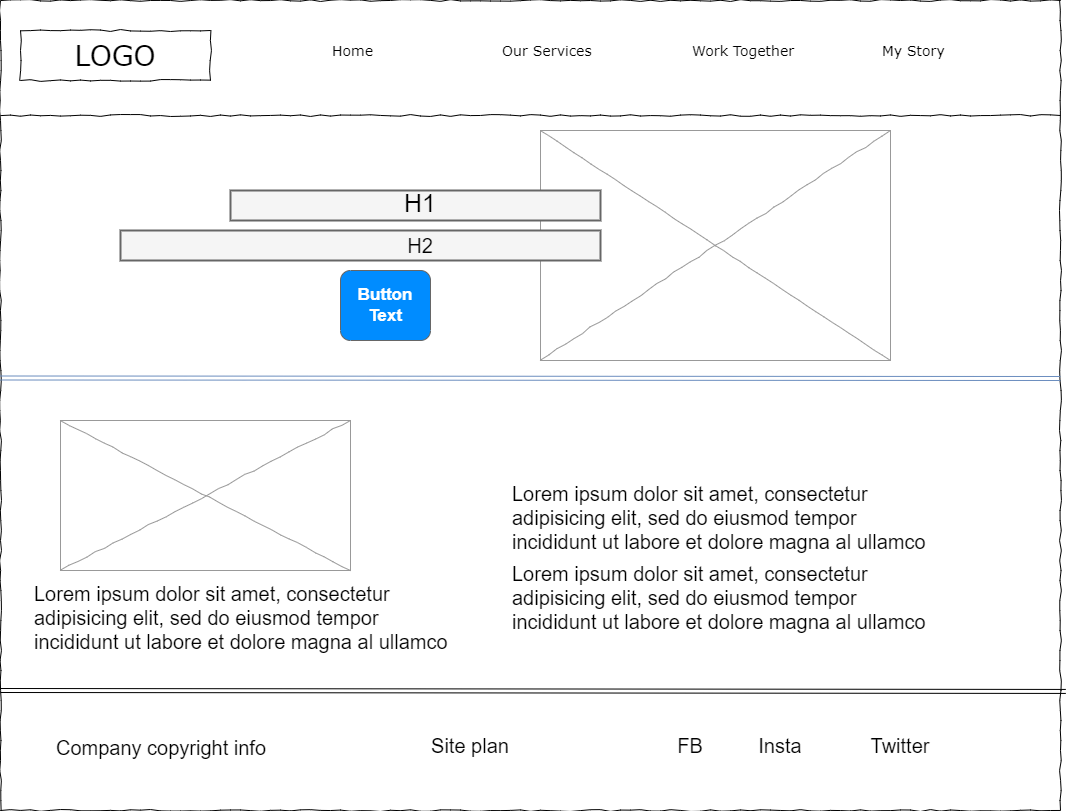

The diagram above was exported from draw.io. Its source (the exported page's mxGraphModel, read from the mxfile embedded in the PNG):
<mxGraphModel dx="1098" dy="828" grid="1" gridSize="10" guides="1" tooltips="1" connect="1" arrows="1" fold="1" page="1" pageScale="1" pageWidth="1100" pageHeight="850" background="none" math="0" shadow="0">
  <root>
    <mxCell id="0" />
    <mxCell id="1" parent="0" />
    <mxCell id="677b7b8949515195-1" value="" style="whiteSpace=wrap;html=1;rounded=0;shadow=0;labelBackgroundColor=none;strokeColor=#000000;strokeWidth=1;fillColor=none;fontFamily=Verdana;fontSize=12;fontColor=#000000;align=center;comic=1;" parent="1" vertex="1">
      <mxGeometry x="20" y="30" width="1060" height="810" as="geometry" />
    </mxCell>
    <mxCell id="677b7b8949515195-2" value="LOGO" style="whiteSpace=wrap;html=1;rounded=0;shadow=0;labelBackgroundColor=none;strokeWidth=1;fontFamily=Verdana;fontSize=28;align=center;comic=1;" parent="1" vertex="1">
      <mxGeometry x="40" y="60" width="190" height="50" as="geometry" />
    </mxCell>
    <mxCell id="677b7b8949515195-4" value="Home" style="text;html=1;points=[];align=left;verticalAlign=top;spacingTop=-4;fontSize=14;fontFamily=Verdana" parent="1" vertex="1">
      <mxGeometry x="350" y="70" width="60" height="20" as="geometry" />
    </mxCell>
    <mxCell id="677b7b8949515195-5" value="Our Services" style="text;html=1;points=[];align=left;verticalAlign=top;spacingTop=-4;fontSize=14;fontFamily=Verdana" parent="1" vertex="1">
      <mxGeometry x="520" y="70" width="60" height="20" as="geometry" />
    </mxCell>
    <mxCell id="677b7b8949515195-6" value="Work Together" style="text;html=1;points=[];align=left;verticalAlign=top;spacingTop=-4;fontSize=14;fontFamily=Verdana" parent="1" vertex="1">
      <mxGeometry x="710" y="70" width="80" height="20" as="geometry" />
    </mxCell>
    <mxCell id="677b7b8949515195-7" value="My Story" style="text;html=1;points=[];align=left;verticalAlign=top;spacingTop=-4;fontSize=14;fontFamily=Verdana" parent="1" vertex="1">
      <mxGeometry x="900" y="70" width="60" height="20" as="geometry" />
    </mxCell>
    <mxCell id="677b7b8949515195-9" value="" style="line;strokeWidth=1;html=1;rounded=0;shadow=0;labelBackgroundColor=none;fillColor=none;fontFamily=Verdana;fontSize=14;fontColor=#000000;align=center;comic=1;" parent="1" vertex="1">
      <mxGeometry x="20" y="140" width="1060" height="10" as="geometry" />
    </mxCell>
    <mxCell id="gwV5ah0ctC_F1NI9bQgi-8" style="edgeStyle=orthogonalEdgeStyle;rounded=0;orthogonalLoop=1;jettySize=auto;html=1;exitX=0.5;exitY=1;exitDx=0;exitDy=0;fontSize=25;" edge="1" parent="1" source="gwV5ah0ctC_F1NI9bQgi-5" target="gwV5ah0ctC_F1NI9bQgi-5">
      <mxGeometry relative="1" as="geometry" />
    </mxCell>
    <mxCell id="gwV5ah0ctC_F1NI9bQgi-20" value="" style="shape=link;html=1;rounded=0;fontSize=25;entryX=1.005;entryY=0.853;entryDx=0;entryDy=0;entryPerimeter=0;" edge="1" parent="1" target="677b7b8949515195-1">
      <mxGeometry width="100" relative="1" as="geometry">
        <mxPoint x="20" y="720" as="sourcePoint" />
        <mxPoint x="120" y="720" as="targetPoint" />
      </mxGeometry>
    </mxCell>
    <mxCell id="gwV5ah0ctC_F1NI9bQgi-22" value="&lt;font style=&quot;font-size: 20px;&quot;&gt;Company copyright info&lt;/font&gt;" style="text;strokeColor=none;align=center;fillColor=none;html=1;verticalAlign=middle;whiteSpace=wrap;rounded=0;fontSize=25;" vertex="1" parent="1">
      <mxGeometry x="52" y="760" width="258" height="30" as="geometry" />
    </mxCell>
    <mxCell id="gwV5ah0ctC_F1NI9bQgi-23" value="Site plan" style="text;strokeColor=none;align=center;fillColor=none;html=1;verticalAlign=middle;whiteSpace=wrap;rounded=0;fontSize=20;" vertex="1" parent="1">
      <mxGeometry x="430" y="760" width="120" height="30" as="geometry" />
    </mxCell>
    <mxCell id="gwV5ah0ctC_F1NI9bQgi-24" value="FB" style="text;strokeColor=none;align=center;fillColor=none;html=1;verticalAlign=middle;whiteSpace=wrap;rounded=0;fontSize=20;" vertex="1" parent="1">
      <mxGeometry x="680" y="760" width="60" height="30" as="geometry" />
    </mxCell>
    <mxCell id="gwV5ah0ctC_F1NI9bQgi-25" value="Insta" style="text;strokeColor=none;align=center;fillColor=none;html=1;verticalAlign=middle;whiteSpace=wrap;rounded=0;fontSize=20;" vertex="1" parent="1">
      <mxGeometry x="770" y="760" width="60" height="30" as="geometry" />
    </mxCell>
    <mxCell id="gwV5ah0ctC_F1NI9bQgi-26" value="Twitter" style="text;strokeColor=none;align=center;fillColor=none;html=1;verticalAlign=middle;whiteSpace=wrap;rounded=0;fontSize=20;" vertex="1" parent="1">
      <mxGeometry x="890" y="760" width="60" height="30" as="geometry" />
    </mxCell>
    <mxCell id="gwV5ah0ctC_F1NI9bQgi-30" value="" style="verticalLabelPosition=bottom;shadow=0;dashed=0;align=center;html=1;verticalAlign=top;strokeWidth=1;shape=mxgraph.mockup.graphics.simpleIcon;strokeColor=#999999;rounded=0;labelBackgroundColor=none;fontFamily=Verdana;fontSize=14;fontColor=#000000;comic=1;" vertex="1" parent="1">
      <mxGeometry x="560" y="160" width="350" height="230" as="geometry" />
    </mxCell>
    <mxCell id="gwV5ah0ctC_F1NI9bQgi-31" value="" style="verticalLabelPosition=bottom;shadow=0;dashed=0;align=center;html=1;verticalAlign=top;strokeWidth=1;shape=mxgraph.mockup.graphics.simpleIcon;strokeColor=#999999;rounded=0;labelBackgroundColor=none;fontFamily=Verdana;fontSize=14;fontColor=#000000;comic=1;" vertex="1" parent="1">
      <mxGeometry x="80" y="450" width="290" height="150" as="geometry" />
    </mxCell>
    <mxCell id="gwV5ah0ctC_F1NI9bQgi-38" value="" style="rounded=0;whiteSpace=wrap;html=1;strokeWidth=2;fontSize=20;fillColor=#f5f5f5;fontColor=#333333;strokeColor=#666666;" vertex="1" parent="1">
      <mxGeometry x="250" y="220" width="370" height="30" as="geometry" />
    </mxCell>
    <mxCell id="gwV5ah0ctC_F1NI9bQgi-5" value="&lt;br style=&quot;border-color: var(--border-color);&quot;&gt;&lt;font style=&quot;font-size: 25px;&quot;&gt;H1&lt;/font&gt;" style="text;strokeColor=none;align=center;fillColor=none;html=1;verticalAlign=middle;whiteSpace=wrap;rounded=0;strokeWidth=2;" vertex="1" parent="1">
      <mxGeometry x="330" y="210" width="220" height="30" as="geometry" />
    </mxCell>
    <mxCell id="gwV5ah0ctC_F1NI9bQgi-39" value="" style="rounded=0;whiteSpace=wrap;html=1;strokeWidth=2;fontSize=20;fillColor=#f5f5f5;fontColor=#333333;strokeColor=#666666;" vertex="1" parent="1">
      <mxGeometry x="140" y="260" width="480" height="30" as="geometry" />
    </mxCell>
    <mxCell id="gwV5ah0ctC_F1NI9bQgi-36" value="H2" style="text;strokeColor=none;align=center;fillColor=none;html=1;verticalAlign=middle;whiteSpace=wrap;rounded=0;fontSize=20;" vertex="1" parent="1">
      <mxGeometry x="300" y="260" width="280" height="30" as="geometry" />
    </mxCell>
    <mxCell id="gwV5ah0ctC_F1NI9bQgi-40" value="Button Text" style="strokeWidth=1;shadow=0;dashed=0;align=center;html=1;shape=mxgraph.mockup.buttons.button;strokeColor=#666666;fontColor=#ffffff;mainText=;buttonStyle=round;fontSize=17;fontStyle=1;fillColor=#008cff;whiteSpace=wrap;" vertex="1" parent="1">
      <mxGeometry x="360" y="300" width="90" height="70" as="geometry" />
    </mxCell>
    <mxCell id="gwV5ah0ctC_F1NI9bQgi-42" value="Lorem ipsum dolor sit amet, consectetur adipisicing elit, sed do eiusmod tempor incididunt ut labore et dolore magna al ullamco&amp;nbsp;" style="text;spacingTop=-5;whiteSpace=wrap;html=1;align=left;fontSize=20;fontFamily=Helvetica;fillColor=none;strokeColor=none;" vertex="1" parent="1">
      <mxGeometry x="530" y="510" width="430" height="80" as="geometry" />
    </mxCell>
    <mxCell id="gwV5ah0ctC_F1NI9bQgi-45" value="Lorem ipsum dolor sit amet, consectetur adipisicing elit, sed do eiusmod tempor incididunt ut labore et dolore magna al ullamco&amp;nbsp;" style="text;spacingTop=-5;whiteSpace=wrap;html=1;align=left;fontSize=20;fontFamily=Helvetica;fillColor=none;strokeColor=none;" vertex="1" parent="1">
      <mxGeometry x="530" y="590" width="430" height="80" as="geometry" />
    </mxCell>
    <mxCell id="gwV5ah0ctC_F1NI9bQgi-46" value="Lorem ipsum dolor sit amet, consectetur adipisicing elit, sed do eiusmod tempor incididunt ut labore et dolore magna al ullamco&amp;nbsp;" style="text;spacingTop=-5;whiteSpace=wrap;html=1;align=left;fontSize=20;fontFamily=Helvetica;fillColor=none;strokeColor=none;" vertex="1" parent="1">
      <mxGeometry x="52" y="610" width="430" height="80" as="geometry" />
    </mxCell>
    <mxCell id="gwV5ah0ctC_F1NI9bQgi-48" value="" style="shape=link;html=1;rounded=0;fontSize=20;entryX=1;entryY=0.5;entryDx=0;entryDy=0;fillColor=#dae8fc;strokeColor=#6c8ebf;" edge="1" parent="1">
      <mxGeometry width="100" relative="1" as="geometry">
        <mxPoint x="20" y="407.5" as="sourcePoint" />
        <mxPoint x="1080" y="408" as="targetPoint" />
      </mxGeometry>
    </mxCell>
  </root>
</mxGraphModel>